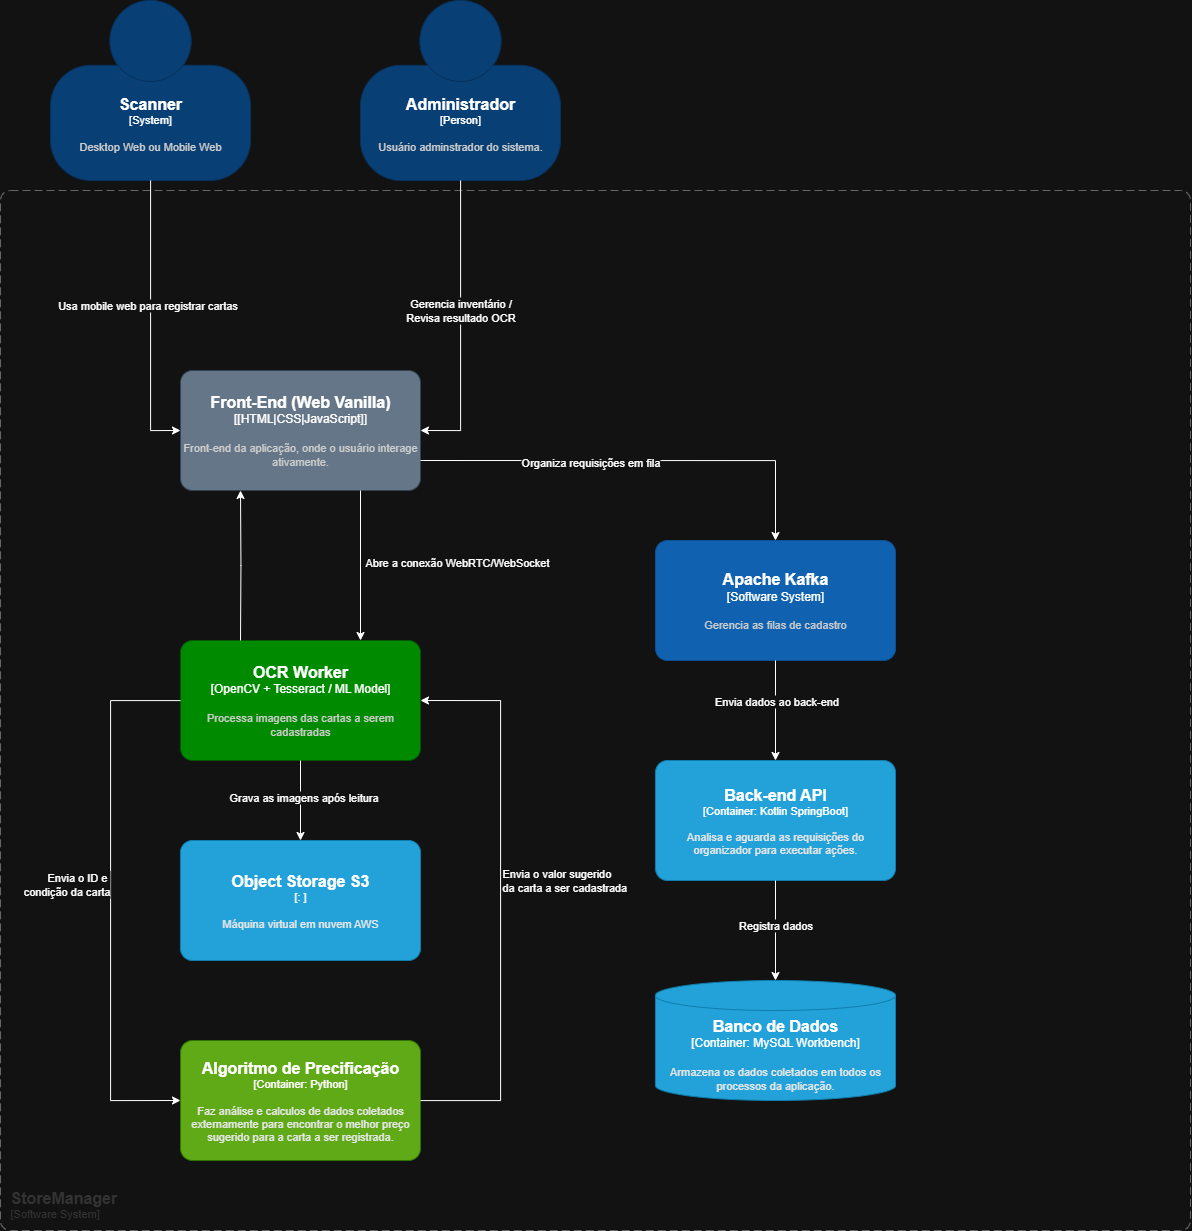

The diagram above was exported from draw.io. Its source (the exported page's mxGraphModel, read from the mxfile embedded in the PNG):
<mxGraphModel dx="2593" dy="1529" grid="1" gridSize="10" guides="1" tooltips="1" connect="1" arrows="1" fold="1" page="1" pageScale="1" pageWidth="827" pageHeight="1169" math="0" shadow="0">
  <root>
    <mxCell id="0" />
    <mxCell id="1" parent="0" />
    <object placeholders="1" c4Name="Scanner" c4Type="System" c4Description="Desktop Web ou Mobile Web" label="&lt;font style=&quot;font-size: 16px&quot;&gt;&lt;b&gt;%c4Name%&lt;/b&gt;&lt;/font&gt;&lt;div&gt;[%c4Type%]&lt;/div&gt;&lt;br&gt;&lt;div&gt;&lt;font style=&quot;font-size: 11px&quot;&gt;&lt;font color=&quot;#cccccc&quot;&gt;%c4Description%&lt;/font&gt;&lt;/div&gt;" id="hX0kQwpfnMfWBM-OBCDl-1">
      <mxCell style="html=1;fontSize=11;dashed=0;whiteSpace=wrap;fillColor=#083F75;strokeColor=#06315C;fontColor=#ffffff;shape=mxgraph.c4.person2;align=center;metaEdit=1;points=[[0.5,0,0],[1,0.5,0],[1,0.75,0],[0.75,1,0],[0.5,1,0],[0.25,1,0],[0,0.75,0],[0,0.5,0]];resizable=0;" vertex="1" parent="1">
        <mxGeometry x="120" y="110" width="200" height="180" as="geometry" />
      </mxCell>
    </object>
    <object placeholders="1" c4Name="Banco de Dados " c4Type="Container" c4Technology="MySQL Workbench" c4Description="Armazena os dados coletados em todos os processos da aplicação. " label="&lt;font style=&quot;font-size: 16px&quot;&gt;&lt;b&gt;%c4Name%&lt;/b&gt;&lt;/font&gt;&lt;div&gt;[%c4Type%:&amp;nbsp;%c4Technology%]&lt;/div&gt;&lt;br&gt;&lt;div&gt;&lt;font style=&quot;font-size: 11px&quot;&gt;&lt;font color=&quot;#E6E6E6&quot;&gt;%c4Description%&lt;/font&gt;&lt;/div&gt;" id="hX0kQwpfnMfWBM-OBCDl-2">
      <mxCell style="shape=cylinder3;size=15;whiteSpace=wrap;html=1;boundedLbl=1;rounded=0;labelBackgroundColor=none;fillColor=#23A2D9;fontSize=12;fontColor=#ffffff;align=center;strokeColor=#0E7DAD;metaEdit=1;points=[[0.5,0,0],[1,0.25,0],[1,0.5,0],[1,0.75,0],[0.5,1,0],[0,0.75,0],[0,0.5,0],[0,0.25,0]];resizable=0;" vertex="1" parent="1">
        <mxGeometry x="725" y="1090" width="240" height="120" as="geometry" />
      </mxCell>
    </object>
    <object placeholders="1" c4Name="Administrador" c4Type="Person" c4Description="Usuário adminstrador do sistema." label="&lt;font style=&quot;font-size: 16px&quot;&gt;&lt;b&gt;%c4Name%&lt;/b&gt;&lt;/font&gt;&lt;div&gt;[%c4Type%]&lt;/div&gt;&lt;br&gt;&lt;div&gt;&lt;font style=&quot;font-size: 11px&quot;&gt;&lt;font color=&quot;#cccccc&quot;&gt;%c4Description%&lt;/font&gt;&lt;/div&gt;" id="hX0kQwpfnMfWBM-OBCDl-3">
      <mxCell style="html=1;fontSize=11;dashed=0;whiteSpace=wrap;fillColor=#083F75;strokeColor=#06315C;fontColor=#ffffff;shape=mxgraph.c4.person2;align=center;metaEdit=1;points=[[0.5,0,0],[1,0.5,0],[1,0.75,0],[0.75,1,0],[0.5,1,0],[0.25,1,0],[0,0.75,0],[0,0.5,0]];resizable=0;" vertex="1" parent="1">
        <mxGeometry x="430" y="110" width="200" height="180" as="geometry" />
      </mxCell>
    </object>
    <object placeholders="1" c4Name="StoreManager" c4Type="SystemScopeBoundary" c4Application="Software System" label="&lt;font style=&quot;font-size: 16px&quot;&gt;&lt;b&gt;&lt;div style=&quot;text-align: left&quot;&gt;%c4Name%&lt;/div&gt;&lt;/b&gt;&lt;/font&gt;&lt;div style=&quot;text-align: left&quot;&gt;[%c4Application%]&lt;/div&gt;" id="hX0kQwpfnMfWBM-OBCDl-4">
      <mxCell style="rounded=1;fontSize=11;whiteSpace=wrap;html=1;dashed=1;arcSize=20;fillColor=none;strokeColor=#666666;fontColor=#333333;labelBackgroundColor=none;align=left;verticalAlign=bottom;labelBorderColor=none;spacingTop=0;spacing=10;dashPattern=8 4;metaEdit=1;rotatable=0;perimeter=rectanglePerimeter;noLabel=0;labelPadding=0;allowArrows=0;connectable=0;expand=0;recursiveResize=0;editable=1;pointerEvents=0;absoluteArcSize=1;points=[[0.25,0,0],[0.5,0,0],[0.75,0,0],[1,0.25,0],[1,0.5,0],[1,0.75,0],[0.75,1,0],[0.5,1,0],[0.25,1,0],[0,0.75,0],[0,0.5,0],[0,0.25,0]];" vertex="1" parent="1">
        <mxGeometry x="70" y="300" width="1190" height="1040" as="geometry" />
      </mxCell>
    </object>
    <object placeholders="1" c4Name="Front-End (Web Vanilla)" c4Type="[HTML|CSS|JavaScript]" c4Description="Front-end da aplicação, onde o usuário interage ativamente." label="&lt;font style=&quot;font-size: 16px&quot;&gt;&lt;b&gt;%c4Name%&lt;/b&gt;&lt;/font&gt;&lt;div&gt;[%c4Type%]&lt;/div&gt;&lt;br&gt;&lt;div&gt;&lt;font style=&quot;font-size: 11px&quot;&gt;&lt;font color=&quot;#cccccc&quot;&gt;%c4Description%&lt;/font&gt;&lt;/div&gt;" id="hX0kQwpfnMfWBM-OBCDl-5">
      <mxCell style="rounded=1;whiteSpace=wrap;html=1;labelBackgroundColor=none;fillColor=#647687;fontColor=#ffffff;align=center;arcSize=10;strokeColor=#314354;metaEdit=1;resizable=0;points=[[0.25,0,0],[0.5,0,0],[0.75,0,0],[1,0.25,0],[1,0.5,0],[1,0.75,0],[0.75,1,0],[0.5,1,0],[0.25,1,0],[0,0.75,0],[0,0.5,0],[0,0.25,0]];" vertex="1" parent="1">
        <mxGeometry x="250" y="480" width="240" height="120" as="geometry" />
      </mxCell>
    </object>
    <mxCell id="hX0kQwpfnMfWBM-OBCDl-6" style="edgeStyle=orthogonalEdgeStyle;rounded=0;orthogonalLoop=1;jettySize=auto;html=1;entryX=0;entryY=0.5;entryDx=0;entryDy=0;entryPerimeter=0;" edge="1" parent="1" source="hX0kQwpfnMfWBM-OBCDl-1" target="hX0kQwpfnMfWBM-OBCDl-5">
      <mxGeometry relative="1" as="geometry" />
    </mxCell>
    <mxCell id="hX0kQwpfnMfWBM-OBCDl-8" value="Usa mobile web para registrar cartas" style="edgeLabel;html=1;align=center;verticalAlign=middle;resizable=0;points=[];" vertex="1" connectable="0" parent="hX0kQwpfnMfWBM-OBCDl-6">
      <mxGeometry x="-0.1225" y="-4" relative="1" as="geometry">
        <mxPoint as="offset" />
      </mxGeometry>
    </mxCell>
    <mxCell id="hX0kQwpfnMfWBM-OBCDl-7" style="edgeStyle=orthogonalEdgeStyle;rounded=0;orthogonalLoop=1;jettySize=auto;html=1;entryX=1;entryY=0.5;entryDx=0;entryDy=0;entryPerimeter=0;" edge="1" parent="1" source="hX0kQwpfnMfWBM-OBCDl-3" target="hX0kQwpfnMfWBM-OBCDl-5">
      <mxGeometry relative="1" as="geometry">
        <Array as="points">
          <mxPoint x="530" y="540" />
        </Array>
      </mxGeometry>
    </mxCell>
    <mxCell id="hX0kQwpfnMfWBM-OBCDl-9" value="Gerencia inventário /&lt;div&gt;Revisa resultado OCR&lt;/div&gt;" style="edgeLabel;html=1;align=center;verticalAlign=middle;resizable=0;points=[];" vertex="1" connectable="0" parent="hX0kQwpfnMfWBM-OBCDl-7">
      <mxGeometry x="-0.1092" y="-1" relative="1" as="geometry">
        <mxPoint as="offset" />
      </mxGeometry>
    </mxCell>
    <object placeholders="1" c4Name="OCR Worker" c4Type="OpenCV + Tesseract / ML Model" c4Description="Processa imagens das cartas a serem cadastradas" label="&lt;font style=&quot;font-size: 16px&quot;&gt;&lt;b&gt;%c4Name%&lt;/b&gt;&lt;/font&gt;&lt;div&gt;[%c4Type%]&lt;/div&gt;&lt;br&gt;&lt;div&gt;&lt;font style=&quot;font-size: 11px&quot;&gt;&lt;font color=&quot;#cccccc&quot;&gt;%c4Description%&lt;/font&gt;&lt;/div&gt;" id="hX0kQwpfnMfWBM-OBCDl-10">
      <mxCell style="rounded=1;whiteSpace=wrap;html=1;labelBackgroundColor=none;fillColor=#008a00;fontColor=#ffffff;align=center;arcSize=10;strokeColor=#005700;metaEdit=1;resizable=0;points=[[0.25,0,0],[0.5,0,0],[0.75,0,0],[1,0.25,0],[1,0.5,0],[1,0.75,0],[0.75,1,0],[0.5,1,0],[0.25,1,0],[0,0.75,0],[0,0.5,0],[0,0.25,0]];" vertex="1" parent="1">
        <mxGeometry x="250" y="750" width="240" height="120" as="geometry" />
      </mxCell>
    </object>
    <mxCell id="hX0kQwpfnMfWBM-OBCDl-12" style="edgeStyle=orthogonalEdgeStyle;rounded=0;orthogonalLoop=1;jettySize=auto;html=1;entryX=0.75;entryY=0;entryDx=0;entryDy=0;entryPerimeter=0;exitX=0.75;exitY=1;exitDx=0;exitDy=0;exitPerimeter=0;" edge="1" parent="1" source="hX0kQwpfnMfWBM-OBCDl-5" target="hX0kQwpfnMfWBM-OBCDl-10">
      <mxGeometry relative="1" as="geometry" />
    </mxCell>
    <mxCell id="hX0kQwpfnMfWBM-OBCDl-13" value="Abre a conexão WebRTC/WebSocket" style="edgeLabel;html=1;align=left;verticalAlign=middle;resizable=0;points=[];" vertex="1" connectable="0" parent="hX0kQwpfnMfWBM-OBCDl-12">
      <mxGeometry x="-0.0561" y="3" relative="1" as="geometry">
        <mxPoint as="offset" />
      </mxGeometry>
    </mxCell>
    <mxCell id="hX0kQwpfnMfWBM-OBCDl-14" style="edgeStyle=orthogonalEdgeStyle;rounded=0;orthogonalLoop=1;jettySize=auto;html=1;entryX=0.25;entryY=1;entryDx=0;entryDy=0;entryPerimeter=0;" edge="1" parent="1" target="hX0kQwpfnMfWBM-OBCDl-5">
      <mxGeometry relative="1" as="geometry">
        <mxPoint x="310" y="750" as="sourcePoint" />
      </mxGeometry>
    </mxCell>
    <object placeholders="1" c4Name="Object Storage S3" c4Type="" c4Technology="" c4Description="Máquina virtual em nuvem AWS" label="&lt;font style=&quot;font-size: 16px&quot;&gt;&lt;b&gt;%c4Name%&lt;/b&gt;&lt;/font&gt;&lt;div&gt;[%c4Type%: %c4Technology%]&lt;/div&gt;&lt;br&gt;&lt;div&gt;&lt;font style=&quot;font-size: 11px&quot;&gt;&lt;font color=&quot;#E6E6E6&quot;&gt;%c4Description%&lt;/font&gt;&lt;/div&gt;" id="hX0kQwpfnMfWBM-OBCDl-16">
      <mxCell style="rounded=1;whiteSpace=wrap;html=1;fontSize=11;labelBackgroundColor=none;fillColor=#23A2D9;fontColor=#ffffff;align=center;arcSize=10;strokeColor=#0E7DAD;metaEdit=1;resizable=0;points=[[0.25,0,0],[0.5,0,0],[0.75,0,0],[1,0.25,0],[1,0.5,0],[1,0.75,0],[0.75,1,0],[0.5,1,0],[0.25,1,0],[0,0.75,0],[0,0.5,0],[0,0.25,0]];" vertex="1" parent="1">
        <mxGeometry x="250" y="950" width="240" height="120" as="geometry" />
      </mxCell>
    </object>
    <mxCell id="hX0kQwpfnMfWBM-OBCDl-17" style="edgeStyle=orthogonalEdgeStyle;rounded=0;orthogonalLoop=1;jettySize=auto;html=1;entryX=0.5;entryY=0;entryDx=0;entryDy=0;entryPerimeter=0;" edge="1" parent="1" source="hX0kQwpfnMfWBM-OBCDl-10" target="hX0kQwpfnMfWBM-OBCDl-16">
      <mxGeometry relative="1" as="geometry" />
    </mxCell>
    <mxCell id="hX0kQwpfnMfWBM-OBCDl-18" value="Grava as imagens após leitura" style="edgeLabel;html=1;align=center;verticalAlign=middle;resizable=0;points=[];" vertex="1" connectable="0" parent="hX0kQwpfnMfWBM-OBCDl-17">
      <mxGeometry x="-0.0855" y="2" relative="1" as="geometry">
        <mxPoint as="offset" />
      </mxGeometry>
    </mxCell>
    <object placeholders="1" c4Name="Algoritmo de Precificação" c4Type="Container" c4Technology="Python" c4Description="Faz análise e calculos de dados coletados externamente para encontrar o melhor preço sugerido para a carta a ser registrada." label="&lt;font style=&quot;font-size: 16px&quot;&gt;&lt;b&gt;%c4Name%&lt;/b&gt;&lt;/font&gt;&lt;div&gt;[%c4Type%: %c4Technology%]&lt;/div&gt;&lt;br&gt;&lt;div&gt;&lt;font style=&quot;font-size: 11px&quot;&gt;&lt;font color=&quot;#E6E6E6&quot;&gt;%c4Description%&lt;/font&gt;&lt;/div&gt;" id="hX0kQwpfnMfWBM-OBCDl-19">
      <mxCell style="rounded=1;whiteSpace=wrap;html=1;fontSize=11;labelBackgroundColor=none;fillColor=#60a917;fontColor=#ffffff;align=center;arcSize=10;strokeColor=#2D7600;metaEdit=1;resizable=0;points=[[0.25,0,0],[0.5,0,0],[0.75,0,0],[1,0.25,0],[1,0.5,0],[1,0.75,0],[0.75,1,0],[0.5,1,0],[0.25,1,0],[0,0.75,0],[0,0.5,0],[0,0.25,0]];" vertex="1" parent="1">
        <mxGeometry x="250" y="1150" width="240" height="120" as="geometry" />
      </mxCell>
    </object>
    <mxCell id="hX0kQwpfnMfWBM-OBCDl-21" style="edgeStyle=orthogonalEdgeStyle;rounded=0;orthogonalLoop=1;jettySize=auto;html=1;entryX=1;entryY=0.5;entryDx=0;entryDy=0;entryPerimeter=0;" edge="1" parent="1" source="hX0kQwpfnMfWBM-OBCDl-19" target="hX0kQwpfnMfWBM-OBCDl-10">
      <mxGeometry relative="1" as="geometry">
        <Array as="points">
          <mxPoint x="570" y="1210" />
          <mxPoint x="570" y="810" />
        </Array>
      </mxGeometry>
    </mxCell>
    <mxCell id="hX0kQwpfnMfWBM-OBCDl-23" value="Envia o valor sugerido&lt;div&gt;da carta a ser cadastrada&lt;/div&gt;" style="edgeLabel;html=1;align=left;verticalAlign=middle;resizable=0;points=[];" vertex="1" connectable="0" parent="hX0kQwpfnMfWBM-OBCDl-21">
      <mxGeometry x="0.0124" y="-4" relative="1" as="geometry">
        <mxPoint x="-4" y="-17" as="offset" />
      </mxGeometry>
    </mxCell>
    <mxCell id="hX0kQwpfnMfWBM-OBCDl-22" style="edgeStyle=orthogonalEdgeStyle;rounded=0;orthogonalLoop=1;jettySize=auto;html=1;entryX=0;entryY=0.5;entryDx=0;entryDy=0;entryPerimeter=0;" edge="1" parent="1" source="hX0kQwpfnMfWBM-OBCDl-10" target="hX0kQwpfnMfWBM-OBCDl-19">
      <mxGeometry relative="1" as="geometry">
        <Array as="points">
          <mxPoint x="180" y="810" />
          <mxPoint x="180" y="1210" />
        </Array>
      </mxGeometry>
    </mxCell>
    <mxCell id="hX0kQwpfnMfWBM-OBCDl-24" value="Envia o ID e&amp;nbsp;&lt;div&gt;condição da carta&lt;/div&gt;" style="edgeLabel;html=1;align=right;verticalAlign=middle;resizable=0;points=[];" vertex="1" connectable="0" parent="hX0kQwpfnMfWBM-OBCDl-22">
      <mxGeometry x="-0.0635" y="-1" relative="1" as="geometry">
        <mxPoint as="offset" />
      </mxGeometry>
    </mxCell>
    <object placeholders="1" c4Name="Apache Kafka" c4Type="Software System" c4Description="Gerencia as filas de cadastro" label="&lt;font style=&quot;font-size: 16px&quot;&gt;&lt;b&gt;%c4Name%&lt;/b&gt;&lt;/font&gt;&lt;div&gt;[%c4Type%]&lt;/div&gt;&lt;br&gt;&lt;div&gt;&lt;font style=&quot;font-size: 11px&quot;&gt;&lt;font color=&quot;#cccccc&quot;&gt;%c4Description%&lt;/font&gt;&lt;/div&gt;" id="hX0kQwpfnMfWBM-OBCDl-25">
      <mxCell style="rounded=1;whiteSpace=wrap;html=1;labelBackgroundColor=none;fillColor=#1061B0;fontColor=#ffffff;align=center;arcSize=10;strokeColor=#0D5091;metaEdit=1;resizable=0;points=[[0.25,0,0],[0.5,0,0],[0.75,0,0],[1,0.25,0],[1,0.5,0],[1,0.75,0],[0.75,1,0],[0.5,1,0],[0.25,1,0],[0,0.75,0],[0,0.5,0],[0,0.25,0]];" vertex="1" parent="1">
        <mxGeometry x="725" y="650" width="240" height="120" as="geometry" />
      </mxCell>
    </object>
    <object placeholders="1" c4Name="Back-end API" c4Type="Container" c4Technology="Kotlin SpringBoot" c4Description="Analisa e aguarda as requisições do organizador para executar ações." label="&lt;font style=&quot;font-size: 16px&quot;&gt;&lt;b&gt;%c4Name%&lt;/b&gt;&lt;/font&gt;&lt;div&gt;[%c4Type%: %c4Technology%]&lt;/div&gt;&lt;br&gt;&lt;div&gt;&lt;font style=&quot;font-size: 11px&quot;&gt;&lt;font color=&quot;#E6E6E6&quot;&gt;%c4Description%&lt;/font&gt;&lt;/div&gt;" id="hX0kQwpfnMfWBM-OBCDl-27">
      <mxCell style="rounded=1;whiteSpace=wrap;html=1;fontSize=11;labelBackgroundColor=none;fillColor=#23A2D9;fontColor=#ffffff;align=center;arcSize=10;strokeColor=#0E7DAD;metaEdit=1;resizable=0;points=[[0.25,0,0],[0.5,0,0],[0.75,0,0],[1,0.25,0],[1,0.5,0],[1,0.75,0],[0.75,1,0],[0.5,1,0],[0.25,1,0],[0,0.75,0],[0,0.5,0],[0,0.25,0]];" vertex="1" parent="1">
        <mxGeometry x="725" y="870" width="240" height="120" as="geometry" />
      </mxCell>
    </object>
    <mxCell id="hX0kQwpfnMfWBM-OBCDl-28" style="edgeStyle=orthogonalEdgeStyle;rounded=0;orthogonalLoop=1;jettySize=auto;html=1;entryX=0.5;entryY=0;entryDx=0;entryDy=0;entryPerimeter=0;exitX=1;exitY=0.75;exitDx=0;exitDy=0;exitPerimeter=0;" edge="1" parent="1" source="hX0kQwpfnMfWBM-OBCDl-5" target="hX0kQwpfnMfWBM-OBCDl-25">
      <mxGeometry relative="1" as="geometry" />
    </mxCell>
    <mxCell id="hX0kQwpfnMfWBM-OBCDl-33" value="Organiza requisições em fila" style="edgeLabel;html=1;align=center;verticalAlign=middle;resizable=0;points=[];" vertex="1" connectable="0" parent="hX0kQwpfnMfWBM-OBCDl-28">
      <mxGeometry x="-0.2229" y="-1" relative="1" as="geometry">
        <mxPoint as="offset" />
      </mxGeometry>
    </mxCell>
    <mxCell id="hX0kQwpfnMfWBM-OBCDl-29" style="edgeStyle=orthogonalEdgeStyle;rounded=0;orthogonalLoop=1;jettySize=auto;html=1;entryX=0.5;entryY=0;entryDx=0;entryDy=0;entryPerimeter=0;" edge="1" parent="1" source="hX0kQwpfnMfWBM-OBCDl-25" target="hX0kQwpfnMfWBM-OBCDl-27">
      <mxGeometry relative="1" as="geometry" />
    </mxCell>
    <mxCell id="hX0kQwpfnMfWBM-OBCDl-31" value="Envia dados ao back-end" style="edgeLabel;html=1;align=center;verticalAlign=middle;resizable=0;points=[];" vertex="1" connectable="0" parent="hX0kQwpfnMfWBM-OBCDl-29">
      <mxGeometry x="-0.1842" relative="1" as="geometry">
        <mxPoint as="offset" />
      </mxGeometry>
    </mxCell>
    <mxCell id="hX0kQwpfnMfWBM-OBCDl-30" style="edgeStyle=orthogonalEdgeStyle;rounded=0;orthogonalLoop=1;jettySize=auto;html=1;entryX=0.5;entryY=0;entryDx=0;entryDy=0;entryPerimeter=0;" edge="1" parent="1" source="hX0kQwpfnMfWBM-OBCDl-27" target="hX0kQwpfnMfWBM-OBCDl-2">
      <mxGeometry relative="1" as="geometry" />
    </mxCell>
    <mxCell id="hX0kQwpfnMfWBM-OBCDl-32" value="Registra dados" style="edgeLabel;html=1;align=center;verticalAlign=middle;resizable=0;points=[];" vertex="1" connectable="0" parent="hX0kQwpfnMfWBM-OBCDl-30">
      <mxGeometry x="-0.1421" y="-1" relative="1" as="geometry">
        <mxPoint as="offset" />
      </mxGeometry>
    </mxCell>
  </root>
</mxGraphModel>